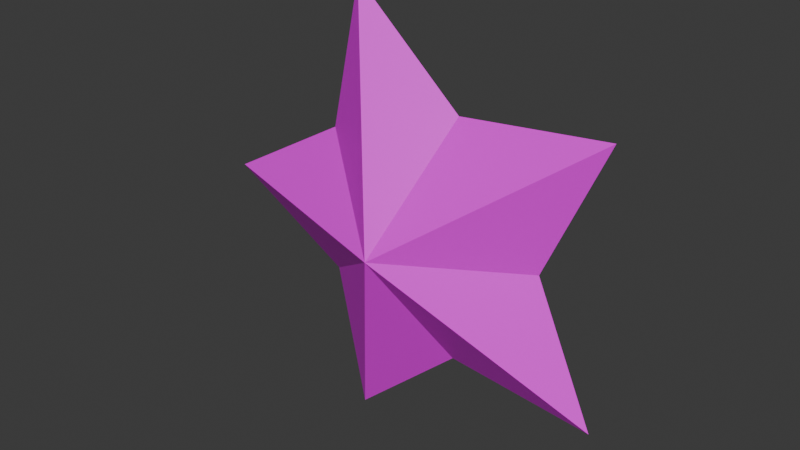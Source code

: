 # Source: star3.blend  (saved by Blender 4.1.24; exported with 4.5.12 LTS)
import bpy
from mathutils import Matrix  # noqa: F401  (used for matrix-valued properties, if any)

bpy.ops.wm.read_factory_settings(use_empty=True)
scene = bpy.context.scene
scene.name = 'Scene'

# ---- collections
col_collection = bpy.data.collections.new('Collection'); scene.collection.children.link(col_collection)

# ---- images (referenced by path relative to the original .blend; pixels are not part of the script)
import os
ASSET_DIR = os.environ.get("B2B_ASSET_DIR", "")  # directory of the original .blend (textures are referenced by path, not embedded)
HERE = os.path.dirname(os.path.abspath(__file__))  # packed textures are extracted next to this script under _unpacked/

def load_image(name, relpath, width, height, colorspace="sRGB"):
    """Load a texture the original file referenced (path relative to the .blend, or extracted next to this script)."""
    p = next((c for c in (os.path.join(HERE, relpath), os.path.join(ASSET_DIR, relpath)) if relpath and os.path.exists(c)), "")
    if p:
        img = bpy.data.images.load(p, check_existing=True)
        img.name = name
    else:  # same state as the original file: an image datablock whose file is absent (Cycles renders it pink)
        img = bpy.data.images.new(name, width, height)
        img.source = "FILE"
        img.filepath = "//" + (relpath or name)
    img.colorspace_settings.name = colorspace
    return img
img_star3_png = load_image('star3.png', 'star3.png', 1024, 1024, 'sRGB')

# ---- materials (node trees are filled in below, after node groups)
mat_x = bpy.data.materials.new('マテリアル')
mat_x.use_transparent_shadow = False
mat_x.roughness = 0.5

# ---- material node trees
mat_x.use_nodes = True; mat_x.node_tree.nodes.clear()
_N = mat_x.node_tree.nodes; _L = mat_x.node_tree.links
n0 = _N.new('ShaderNodeBsdfPrincipled'); n0.name = 'プリンシプルBSDF'; n0.location = (0, 300)
n0.inputs[27].default_value = (0.0, 0.0, 0.0, 1.0)
n1 = _N.new('ShaderNodeOutputMaterial'); n1.name = 'マテリアル出力'; n1.location = (280, 300)
n2 = _N.new('ShaderNodeTexImage'); n2.name = '画像テクスチャ'; n2.location = (-480, 300)
n2.image = img_star3_png
_L.new(n0.outputs[0], n1.inputs[0])
_L.new(n2.outputs[0], n0.inputs[0])
n1.is_active_output = True

# ---- world
world_world = bpy.data.worlds.new('World'); scene.world = world_world
world_world.use_nodes = True; world_world.node_tree.nodes.clear()
_N = world_world.node_tree.nodes; _L = world_world.node_tree.links
n0 = _N.new('ShaderNodeOutputWorld'); n0.name = 'World Output'; n0.location = (300, 300)
n1 = _N.new('ShaderNodeBackground'); n1.name = 'Background'; n1.location = (10, 300)
n1.inputs[0].default_value = (0.05088, 0.05088, 0.05088, 1.0)
_L.new(n1.outputs[0], n0.inputs[0])
n0.is_active_output = True
world_world.color = (0.05088, 0.05088, 0.05088)
world_world.use_sun_shadow = False
world_world.sun_shadow_jitter_overblur = 0.0

# ---- meshes
me_x = bpy.data.meshes.new('円')
me_x.from_pydata([(0.0, 0.0, 1.0), (0.0, 1.071, 1.474), (0.0, 0.9511, 0.309), (0.0, 1.732, -0.5628), (0.0, 0.5878, -0.809), (0.0, 0.0, -1.821), (0.0, -0.5878, -0.809), (0.0, -1.732, -0.5628), (0.0, -0.9511, 0.309), (0.0, -1.071, 1.474), (-0.6068, 0.0, 0.0), (0.5568, 0.0, 0.0)], [], [(7, 6, 11), (6, 5, 11), (0, 1, 10), (7, 8, 10), (4, 5, 10), (1, 2, 10), (8, 9, 10), (5, 6, 10), (2, 3, 10), (9, 0, 10), (6, 7, 10), (3, 4, 10), (9, 8, 11), (2, 1, 11), (5, 4, 11), (8, 7, 11), (1, 0, 11), (4, 3, 11), (3, 2, 11), (0, 9, 11)])
_uv = me_x.uv_layers.new(name='UVMap')
_uv.uv.foreach_set('vector', [0.0, 0.0, 0.0, 0.0, 0.0, 0.0, 0.0, 0.0, 0.0, 0.0, 0.0, 0.0, 0.0, 0.0, 0.0, 0.0, 0.0, 0.0, 0.0, 0.0, 0.0, 0.0, 0.0, 0.0, 0.0, 0.0, 0.0, 0.0, 0.0, 0.0, 0.0, 0.0, 0.0, 0.0, 0.0, 0.0, 0.0, 0.0, 0.0, 0.0, 0.0, 0.0, 0.0, 0.0, 0.0, 0.0, 0.0, 0.0, 0.0, 0.0, 0.0, 0.0, 0.0, 0.0, 0.0, 0.0, 0.0, 0.0, 0.0, 0.0, 0.0, 0.0, 0.0, 0.0, 0.0, 0.0, 0.0, 0.0, 0.0, 0.0, 0.0, 0.0, 0.0, 0.0, 0.0, 0.0, 0.0, 0.0, 0.0, 0.0, 0.0, 0.0, 0.0, 0.0, 0.0, 0.0, 0.0, 0.0, 0.0, 0.0, 0.0, 0.0, 0.0, 0.0, 0.0, 0.0, 0.0, 0.0, 0.0, 0.0, 0.0, 0.0, 0.0, 0.0, 0.0, 0.0, 0.0, 0.0, 0.0, 0.0, 0.0, 0.0, 0.0, 0.0, 0.0, 0.0, 0.0, 0.0, 0.0, 0.0])
me_x.materials.append(mat_x)
me_x.update()
me_x.normals_split_custom_set([tuple(v) for v in zip(*[iter([0.8542, -0.1094, -0.5084, 0.8542, -0.1094, -0.5084, 0.8542, -0.1094, -0.5084, 0.8542, -0.4497, -0.2611, 0.8542, -0.4497, -0.2611, 0.8542, -0.4497, -0.2611, -0.8333, -0.2236, 0.5056, -0.8333, -0.2236, 0.5056, -0.8333, -0.2236, 0.5056, -0.8333, -0.4118, 0.3689, -0.8333, -0.4118, 0.3689, -0.8333, -0.4118, 0.3689, -0.8333, 0.4781, -0.2776, -0.8333, 0.4781, -0.2776, -0.8333, 0.4781, -0.2776, -0.8333, 0.55, -0.05645, -0.8333, 0.55, -0.05645, -0.8333, 0.55, -0.05645, -0.8333, -0.55, -0.05645, -0.8333, -0.55, -0.05645, -0.8333, -0.55, -0.05645, -0.8333, -0.4781, -0.2776, -0.8333, -0.4781, -0.2776, -0.8333, -0.4781, -0.2776, -0.8333, 0.4118, 0.3689, -0.8333, 0.4118, 0.3689, -0.8333, 0.4118, 0.3689, -0.8333, 0.2236, 0.5056, -0.8333, 0.2236, 0.5056, -0.8333, 0.2236, 0.5056, -0.8333, -0.1163, -0.5405, -0.8333, -0.1163, -0.5405, -0.8333, -0.1163, -0.5405, -0.8333, 0.1163, -0.5405, -0.8333, 0.1163, -0.5405, -0.8333, 0.1163, -0.5405, 0.8542, -0.5173, -0.05309, 0.8542, -0.5173, -0.05309, 0.8542, -0.5173, -0.05309, 0.8542, 0.5173, -0.05309, 0.8542, 0.5173, -0.05309, 0.8542, 0.5173, -0.05309, 0.8542, 0.4497, -0.2611, 0.8542, 0.4497, -0.2611, 0.8542, 0.4497, -0.2611, 0.8542, -0.3873, 0.347, 0.8542, -0.3873, 0.347, 0.8542, -0.3873, 0.347, 0.8542, -0.2103, 0.4756, 0.8542, -0.2103, 0.4756, 0.8542, -0.2103, 0.4756, 0.8542, 0.1094, -0.5084, 0.8542, 0.1094, -0.5084, 0.8542, 0.1094, -0.5084, 0.8542, 0.3873, 0.347, 0.8542, 0.3873, 0.347, 0.8542, 0.3873, 0.347, 0.8542, 0.2103, 0.4756, 0.8542, 0.2103, 0.4756, 0.8542, 0.2103, 0.4756])] * 3)])

# ---- objects
ob_x = bpy.data.objects.new('円', me_x)

# ---- transforms, parenting, visibility, modifiers, constraints
ob_x.location = (0.0, 0.0, 0.0)
ob_x.rotation_euler = (1.571, -0.0, 1.571)

# ---- collection membership
col_collection.objects.link(ob_x)

# ---- scene / render settings (as saved in the file)
scene.frame_start = 1; scene.frame_end = 250; scene.frame_set(1)
scene.render.engine = 'BLENDER_EEVEE_NEXT'
scene.cycles.sampling_pattern = 'TABULATED_SOBOL'
scene.eevee.ray_tracing_options.trace_max_roughness = 0.0
bpy.context.view_layer.update()

# ---- added for rendering (the .blend has no active camera and no usable light): camera, sun
cam_auto = bpy.data.cameras.new('AutoCamera')
cam_auto.lens = 50.0
cam_auto.sensor_width = 36.0
cam_auto.clip_end = 1000.0
ob_auto_camera = bpy.data.objects.new('AutoCamera', cam_auto)
scene.collection.objects.link(ob_auto_camera)
ob_auto_camera.location = (4.37878, -5.48826, 3.64216)
ob_auto_camera.rotation_euler = (1.09748, -7.21219e-08, 0.694738)
scene.camera = ob_auto_camera
light_auto_sun = bpy.data.lights.new('AutoSun', 'SUN')
light_auto_sun.energy = 3.0
light_auto_sun.angle = 0.0523599
ob_auto_sun = bpy.data.objects.new('AutoSun', light_auto_sun)
scene.collection.objects.link(ob_auto_sun)
ob_auto_sun.rotation_euler = (0.872665, 0.174533, 0.523599)
bpy.context.view_layer.update()
